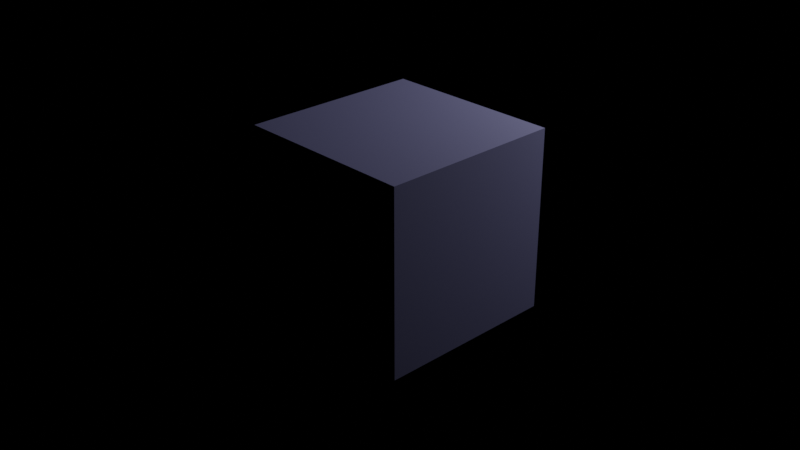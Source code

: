 # Source: untitled.blend  (saved by Blender 3.3.6; exported with 4.5.12 LTS)
import bpy
from mathutils import Matrix  # noqa: F401  (used for matrix-valued properties, if any)

bpy.ops.wm.read_factory_settings(use_empty=True)
scene = bpy.context.scene
scene.name = 'Scene'

# ---- collections
col_collection = bpy.data.collections.new('Collection'); scene.collection.children.link(col_collection)

# ---- images (referenced by path relative to the original .blend; pixels are not part of the script)
import os
ASSET_DIR = os.environ.get("B2B_ASSET_DIR", "")  # directory of the original .blend (textures are referenced by path, not embedded)
HERE = os.path.dirname(os.path.abspath(__file__))  # packed textures are extracted next to this script under _unpacked/

def load_image(name, relpath, width, height, colorspace="sRGB"):
    """Load a texture the original file referenced (path relative to the .blend, or extracted next to this script)."""
    p = next((c for c in (os.path.join(HERE, relpath), os.path.join(ASSET_DIR, relpath)) if relpath and os.path.exists(c)), "")
    if p:
        img = bpy.data.images.load(p, check_existing=True)
        img.name = name
    else:  # same state as the original file: an image datablock whose file is absent (Cycles renders it pink)
        img = bpy.data.images.new(name, width, height)
        img.source = "FILE"
        img.filepath = "//" + (relpath or name)
    img.colorspace_settings.name = colorspace
    return img
img_ai42_003_floor_wood_diff_02_jpg = load_image('AI42_003_floor_wood_diff_02.jpg', 'AI42_003_floor_wood_diff_02.jpg', 1024, 1024, 'sRGB')

# ---- materials (node trees are filled in below, after node groups)
mat_material = bpy.data.materials.new('Material')
mat_material.alpha_threshold = 0.0
mat_material.roughness = 0.5
mat_material.line_color = (0.0, 0.0, 0.0, 1.0)

# ---- material node trees
mat_material.use_nodes = True; mat_material.node_tree.nodes.clear()
_N = mat_material.node_tree.nodes; _L = mat_material.node_tree.links
n0 = _N.new('ShaderNodeOutputMaterial'); n0.name = 'Material Output'; n0.location = (300, 300)
n1 = _N.new('ShaderNodeTexCoord'); n1.name = 'Texture Coordinate'; n1.location = (-1273, 222)
n2 = _N.new('ShaderNodeMapping'); n2.name = 'Mapping'; n2.location = (-1065, 258)
n3 = _N.new('ShaderNodeBsdfDiffuse'); n3.name = 'Diffuse BSDF'; n3.location = (273, 88)
n3.inputs[0].default_value = (0.003288, 0.0, 0.8, 1.0)
n4 = _N.new('ShaderNodeTexImage'); n4.name = 'Image Texture'; n4.location = (-782, 250)
n4.image = img_ai42_003_floor_wood_diff_02_jpg
n5 = _N.new('ShaderNodeValToRGB'); n5.name = 'ColorRamp.002'; n5.location = (-451, -102)
while len(n5.color_ramp.elements) > 1: n5.color_ramp.elements.remove(n5.color_ramp.elements[-1])
n5.color_ramp.elements[0].position = 0.0; n5.color_ramp.elements[0].color = (0.0, 0.0, 0.0, 1.0)
_e = n5.color_ramp.elements.new(1.0); _e.color = (1.0, 1.0, 1.0, 1.0)
n6 = _N.new('ShaderNodeBsdfPrincipled'); n6.name = 'Principled BSDF'; n6.location = (-25, 350)
n6.distribution = 'GGX'
n6.subsurface_method = 'RANDOM_WALK_SKIN'
n6.inputs[3].default_value = 1.45
n6.inputs[20].default_value = 0.0
n6.inputs[27].default_value = (0.0, 0.0, 0.0, 1.0)
n6.inputs[28].default_value = 1.0
n7 = _N.new('ShaderNodeValToRGB'); n7.name = 'ColorRamp.001'; n7.location = (-428, 140)
while len(n7.color_ramp.elements) > 1: n7.color_ramp.elements.remove(n7.color_ramp.elements[-1])
n7.color_ramp.elements[0].position = 0.0; n7.color_ramp.elements[0].color = (0.01, 0.01, 0.01, 1.0)
_e = n7.color_ramp.elements.new(1.0); _e.color = (1.0, 1.0, 1.0, 1.0)
n8 = _N.new('ShaderNodeValToRGB'); n8.name = 'ColorRamp.003'; n8.location = (-786, 611)
n8.color_ramp.interpolation = 'CARDINAL'
while len(n8.color_ramp.elements) > 1: n8.color_ramp.elements.remove(n8.color_ramp.elements[-1])
n8.color_ramp.elements[0].position = 0.03409; n8.color_ramp.elements[0].color = (0.6022, 0.4826, 0.0, 1.0)
_e = n8.color_ramp.elements.new(0.08409); _e.color = (0.01963, 0.07792, 0.1749, 1.0)
_e = n8.color_ramp.elements.new(0.1409); _e.color = (0.08363, 1.0, 0.1998, 1.0)
_e = n8.color_ramp.elements.new(0.1841); _e.color = (0.8647, 0.0, 1.0, 1.0)
n9 = _N.new('ShaderNodeValToRGB'); n9.name = 'ColorRamp'; n9.location = (-429, 402)
n9.color_ramp.interpolation = 'EASE'
while len(n9.color_ramp.elements) > 1: n9.color_ramp.elements.remove(n9.color_ramp.elements[-1])
n9.color_ramp.elements[0].position = 0.0; n9.color_ramp.elements[0].color = (0.0, 0.0, 0.2045, 1.0)
_e = n9.color_ramp.elements.new(1.0); _e.color = (1.0, 1.0, 1.0, 1.0)
_L.new(n1.outputs[2], n2.inputs[0])
_L.new(n2.outputs[0], n4.inputs[0])
_L.new(n6.outputs[0], n0.inputs[0])
_L.new(n4.outputs[0], n7.inputs[0])
_L.new(n9.outputs[0], n6.inputs[0])
_L.new(n7.outputs[0], n6.inputs[1])
_L.new(n5.outputs[0], n6.inputs[2])
_L.new(n4.outputs[0], n9.inputs[0])
n0.is_active_output = True

# ---- world
world_world = bpy.data.worlds.new('World'); scene.world = world_world
world_world.use_nodes = True; world_world.node_tree.nodes.clear()
_N = world_world.node_tree.nodes; _L = world_world.node_tree.links
n0 = _N.new('ShaderNodeOutputWorld'); n0.name = 'World Output'; n0.location = (300, 300)
n1 = _N.new('ShaderNodeBackground'); n1.name = 'Background'; n1.location = (10, 300)
n1.inputs[0].default_value = (0.05088, 0.05088, 0.05088, 1.0)
n1.inputs[1].default_value = 0.0
_L.new(n1.outputs[0], n0.inputs[0])
n0.is_active_output = True
world_world.color = (0.05088, 0.05088, 0.05088)
world_world.use_sun_shadow = False
world_world.sun_shadow_jitter_overblur = 0.0

# ---- cameras
cam_camera = bpy.data.cameras.new('Camera')
cam_camera.clip_end = 100.0
cam_camera.ortho_scale = 7.314

# ---- lights
light_light = bpy.data.lights.new('Light', 'POINT')
light_light.transmission_factor = 0.0
light_light.energy = 1000.0
light_light.shadow_soft_size = 0.1
light_light.shadow_maximum_resolution = 0.006
light_light.use_absolute_resolution = True

# ---- meshes
me_cube = bpy.data.meshes.new('Cube')
me_cube.from_pydata([(1.0, 1.0, 1.0), (1.0, 1.0, -1.0), (1.0, -1.0, 1.0), (1.0, -1.0, -1.0), (-1.0, 1.0, 1.0), (-1.0, 1.0, -1.0), (-1.0, -1.0, 1.0), (-1.0, -1.0, -1.0)], [], [(0, 4, 6, 2), (3, 2, 6, 7), (7, 6, 4, 5), (5, 1, 3, 7), (1, 0, 2, 3), (5, 4, 0, 1)])
_uv = me_cube.uv_layers.new(name='UVMap')
_uv.uv.foreach_set('vector', [0.625, 0.5, 0.875, 0.5, 0.875, 0.75, 0.625, 0.75, 0.375, 0.75, 0.625, 0.75, 0.625, 1.0, 0.375, 1.0, 0.375, 0.0, 0.625, 0.0, 0.625, 0.25, 0.375, 0.25, 0.125, 0.5, 0.375, 0.5, 0.375, 0.75, 0.125, 0.75, 0.375, 0.5, 0.625, 0.5, 0.625, 0.75, 0.375, 0.75, 0.375, 0.25, 0.625, 0.25, 0.625, 0.5, 0.375, 0.5])
me_cube.materials.append(mat_material)
me_cube.use_mirror_vertex_groups = False
me_cube.update()

# ---- objects
ob_cube = bpy.data.objects.new('Cube', me_cube)
ob_light = bpy.data.objects.new('Light', light_light)
ob_camera = bpy.data.objects.new('Camera', cam_camera)

# ---- transforms, parenting, visibility, modifiers, constraints
ob_cube.location = (0.0, 0.0, 0.0)
ob_cube.lock_rotations_4d = False
ob_cube.empty_display_type = 'ARROWS'
ob_cube.lineart.crease_threshold = 0.0
ob_light.location = (1.921, 4.679, 3.25)
ob_light.rotation_euler = (0.6503, 0.05522, 1.866)
ob_light.lock_rotations_4d = False
ob_light.empty_display_type = 'ARROWS'
ob_light.color = (0.0, 0.0, 0.0, 0.0)
ob_light.lineart.crease_threshold = 0.0
ob_camera.location = (7.359, -6.926, 4.958)
ob_camera.rotation_euler = (1.109, 0.0, 0.8149)
ob_camera.lock_rotations_4d = False
ob_camera.empty_display_type = 'ARROWS'
ob_camera.color = (0.0, 0.0, 0.0, 0.0)
ob_camera.display_type = 'WIRE'
ob_camera.lineart.crease_threshold = 0.0

# ---- collection membership
col_collection.objects.link(ob_cube)
col_collection.objects.link(ob_light)
col_collection.objects.link(ob_camera)

# ---- scene / render settings (as saved in the file)
scene.camera = ob_camera
scene.frame_start = 1; scene.frame_end = 250; scene.frame_set(1)
scene.render.engine = 'CYCLES'
scene.render.film_transparent = True
scene.cycles.use_denoising = False
scene.cycles.samples = 256
scene.cycles.sampling_pattern = 'TABULATED_SOBOL'
scene.cycles.use_light_tree = False
scene.eevee.taa_render_samples = 256
scene.view_settings.view_transform = 'Filmic'
bpy.context.view_layer.update()
